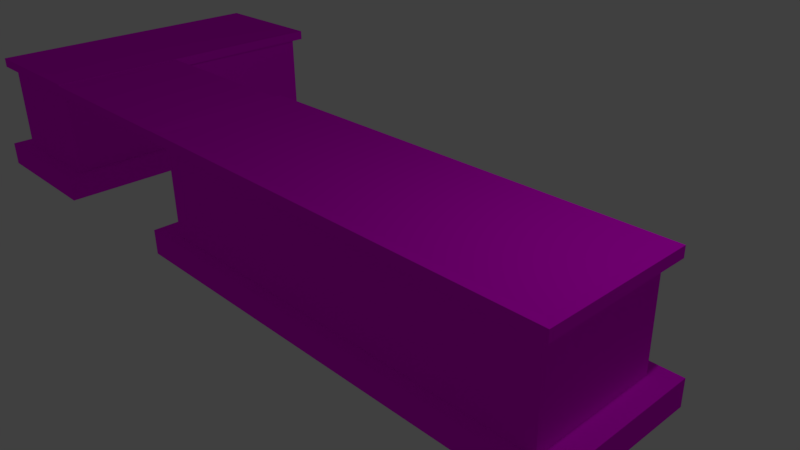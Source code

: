# Source: barTable.blend  (saved by Blender 2.77.0; exported with 4.5.12 LTS)
import bpy
from mathutils import Matrix  # noqa: F401  (used for matrix-valued properties, if any)

bpy.ops.wm.read_factory_settings(use_empty=True)
scene = bpy.context.scene
scene.name = 'Scene'

# ---- collections
col_collection_1 = bpy.data.collections.new('Collection 1'); scene.collection.children.link(col_collection_1)

# ---- images (referenced by path relative to the original .blend; pixels are not part of the script)
import os
ASSET_DIR = os.environ.get("B2B_ASSET_DIR", "")  # directory of the original .blend (textures are referenced by path, not embedded)
HERE = os.path.dirname(os.path.abspath(__file__))  # packed textures are extracted next to this script under _unpacked/

def load_image(name, relpath, width, height, colorspace="sRGB"):
    """Load a texture the original file referenced (path relative to the .blend, or extracted next to this script)."""
    p = next((c for c in (os.path.join(HERE, relpath), os.path.join(ASSET_DIR, relpath)) if relpath and os.path.exists(c)), "")
    if p:
        img = bpy.data.images.load(p, check_existing=True)
        img.name = name
    else:  # same state as the original file: an image datablock whose file is absent (Cycles renders it pink)
        img = bpy.data.images.new(name, width, height)
        img.source = "FILE"
        img.filepath = "//" + (relpath or name)
    img.colorspace_settings.name = colorspace
    return img
img_colorpalette_jpg = load_image('colorPalette.jpg', 'colorPalette.jpg', 1024, 1024, 'sRGB')

# ---- materials (node trees are filled in below, after node groups)
mat_material = bpy.data.materials.new('Material')
mat_material.alpha_threshold = 0.0
mat_material.roughness = 0.5
mat_material.line_color = (0.0, 0.0, 0.0, 1.0)

# ---- material node trees
mat_material.use_nodes = True; mat_material.node_tree.nodes.clear()
_N = mat_material.node_tree.nodes; _L = mat_material.node_tree.links
n0 = _N.new('ShaderNodeOutputMaterial'); n0.name = 'Material Output'; n0.location = (300, 300)
n1 = _N.new('ShaderNodeBsdfDiffuse'); n1.name = 'Diffuse BSDF'; n1.location = (10, 300)
n2 = _N.new('ShaderNodeTexImage'); n2.name = 'Image Texture'; n2.location = (228, 132)
n2.width = 140
n2.image = img_colorpalette_jpg
n3 = _N.new('ShaderNodeTexCoord'); n3.name = 'Texture Coordinate'; n3.location = (-183, 230)
_L.new(n1.outputs[0], n0.inputs[0])
_L.new(n3.outputs[2], n2.inputs[0])
_L.new(n2.outputs[0], n1.inputs[0])
n0.is_active_output = True

# ---- world
world_world = bpy.data.worlds.new('World'); scene.world = world_world
world_world.color = (0.05088, 0.05088, 0.05088)
world_world.use_sun_shadow = False
world_world.sun_shadow_jitter_overblur = 0.0
world_world.cycles.sampling_method = 'MANUAL'

# ---- cameras
cam_camera = bpy.data.cameras.new('Camera')
cam_camera.clip_end = 100.0
cam_camera.lens = 35.0
cam_camera.sensor_width = 32.0
cam_camera.sensor_height = 18.0
cam_camera.ortho_scale = 7.314
cam_camera.dof.focus_distance = 0.0

# ---- lights
light_lamp = bpy.data.lights.new('Lamp', 'POINT')
light_lamp.transmission_factor = 0.0
light_lamp.cutoff_distance = 30.0
light_lamp.energy = 100.0
light_lamp.shadow_buffer_clip_start = 1.001
light_lamp.shadow_soft_size = 0.1
light_lamp.shadow_maximum_resolution = 0.006
light_lamp.use_absolute_resolution = True

# ---- meshes
me_cube = bpy.data.meshes.new('Cube')
me_cube.from_pydata([(3.418, 1.102, -1.0), (3.418, -0.8976, -1.0), (-3.418, -0.8976, -1.0), (-3.418, 1.102, -1.0), (3.418, 1.102, 1.0), (3.418, -0.8976, 1.0), (-3.418, -0.8976, 1.0), (-3.418, 1.102, 1.0), (3.418, 1.102, -0.6662), (3.418, -0.8976, -0.6662), (-3.418, -0.8976, -0.6662), (-3.418, 1.102, -0.6662), (3.779, 1.317, -1.036), (3.779, -1.113, -1.036), (-3.804, 1.317, -1.036), (-3.804, -1.113, -1.036), (3.779, 1.317, -0.6303), (3.779, -1.113, -0.6303), (-3.804, -1.113, -0.6303), (-3.804, 1.317, -0.6303), (3.418, 1.102, 0.8621), (3.418, -0.8976, 0.8621), (-3.418, -0.8976, 0.8621), (-3.418, 1.102, 0.8621), (3.574, 1.257, 0.8514), (3.574, 1.257, 1.011), (3.574, -1.053, 0.8514), (3.574, -1.053, 1.011), (-3.599, -1.053, 0.8514), (-3.599, -1.053, 1.011), (-3.599, 1.257, 0.8514), (-3.599, 1.257, 1.011), (-8.811, 3.909, -1.0), (-6.811, 3.909, -1.0), (-6.811, -0.9019, -1.0), (-8.811, -0.9019, -1.0), (-8.811, 3.909, 1.0), (-6.811, 3.909, 1.0), (-6.811, -0.9019, 1.0), (-8.811, -0.9019, 1.0), (-8.811, 3.909, -0.6662), (-6.811, 3.909, -0.6662), (-6.811, -0.9019, -0.6662), (-8.811, -0.9019, -0.6662), (-9.026, 4.163, -1.036), (-6.596, 4.163, -1.036), (-9.026, -1.174, -1.036), (-6.596, -1.174, -1.036), (-9.026, 4.163, -0.6303), (-6.596, 4.163, -0.6303), (-6.596, -1.174, -0.6303), (-9.026, -1.174, -0.6303), (-8.811, 3.909, 0.8621), (-6.811, 3.909, 0.8621), (-6.811, -0.9019, 0.8621), (-8.811, -0.9019, 0.8621), (-8.966, 4.019, 0.8514), (-8.966, 4.019, 1.011), (-6.656, 4.019, 0.8514), (-6.656, 4.019, 1.011), (-6.656, -1.029, 0.8514), (-6.656, -1.029, 1.011), (-8.966, -1.029, 0.8514), (-8.966, -1.029, 1.011), (-6.651, -1.048, 0.8683), (-6.651, -1.048, 1.003), (-6.651, 1.16, 0.8683), (-6.651, 1.16, 1.003), (-3.598, -1.048, 0.8683), (-3.598, -1.048, 1.003), (-3.598, 1.16, 0.8683), (-3.598, 1.16, 1.003)], [], [(0, 1, 2, 3), (4, 7, 6, 5), (20, 23, 30, 24), (7, 4, 25, 31), (22, 21, 26, 28), (3, 2, 15, 14), (20, 8, 11, 23), (11, 8, 16, 19), (9, 10, 18, 17), (1, 0, 12, 13), (16, 12, 14, 19), (15, 18, 19, 14), (13, 17, 18, 15), (12, 16, 17, 13), (2, 1, 13, 15), (0, 3, 14, 12), (8, 9, 17, 16), (10, 11, 19, 18), (6, 7, 31, 29), (10, 22, 23, 11), (9, 21, 22, 10), (8, 20, 21, 9), (24, 25, 27, 26), (26, 27, 29, 28), (28, 29, 31, 30), (25, 24, 30, 31), (21, 20, 24, 26), (5, 6, 29, 27), (23, 22, 28, 30), (4, 5, 27, 25), (32, 33, 34, 35), (36, 39, 38, 37), (52, 55, 62, 56), (39, 36, 57, 63), (54, 53, 58, 60), (35, 34, 47, 46), (52, 40, 43, 55), (43, 40, 48, 51), (41, 42, 50, 49), (33, 32, 44, 45), (48, 44, 46, 51), (47, 50, 51, 46), (45, 49, 50, 47), (44, 48, 49, 45), (34, 33, 45, 47), (32, 35, 46, 44), (40, 41, 49, 48), (42, 43, 51, 50), (38, 39, 63, 61), (42, 54, 55, 43), (41, 53, 54, 42), (40, 52, 53, 41), (56, 57, 59, 58), (58, 59, 61, 60), (60, 61, 63, 62), (57, 56, 62, 63), (53, 52, 56, 58), (37, 38, 61, 59), (55, 54, 60, 62), (36, 37, 59, 57), (65, 67, 66, 64), (67, 71, 70, 66), (71, 69, 68, 70), (69, 65, 64, 68), (64, 66, 70, 68), (69, 71, 67, 65)])
_uv = me_cube.uv_layers.new(name='UVMap')
_uv.uv.foreach_set('vector', [0.5276, 0.1473, 0.5286, 0.1473, 0.5286, 0.1526, 0.5276, 0.1526, 0.5298, 0.1472, 0.5298, 0.1525, 0.5288, 0.1525, 0.5288, 0.1472, 0.5299, 0.1472, 0.5299, 0.1525, 0.5299, 0.1526, 0.5299, 0.1471, 0.5298, 0.1525, 0.5298, 0.1472, 0.5299, 0.1471, 0.5299, 0.1526, 0.5309, 0.1525, 0.5309, 0.1472, 0.531, 0.1471, 0.531, 0.1526, 0.5276, 0.1526, 0.5286, 0.1526, 0.5287, 0.1529, 0.5275, 0.1529, 0.5322, 0.1523, 0.533, 0.1523, 0.533, 0.1576, 0.5322, 0.1576, 0.5264, 0.1474, 0.5264, 0.1526, 0.5263, 0.1529, 0.5263, 0.1471, 0.5274, 0.1526, 0.5274, 0.1474, 0.5275, 0.1471, 0.5275, 0.1529, 0.5286, 0.1473, 0.5276, 0.1473, 0.5275, 0.1471, 0.5287, 0.1471, 0.5334, 0.1529, 0.5332, 0.1529, 0.5332, 0.1471, 0.5334, 0.1471, 0.5265, 0.1585, 0.5263, 0.1585, 0.5263, 0.1566, 0.5265, 0.1566, 0.5332, 0.1529, 0.533, 0.1529, 0.533, 0.1471, 0.5332, 0.1471, 0.5265, 0.1566, 0.5267, 0.1566, 0.5267, 0.1585, 0.5265, 0.1585, 0.5286, 0.1526, 0.5286, 0.1473, 0.5287, 0.1471, 0.5287, 0.1529, 0.5276, 0.1473, 0.5276, 0.1526, 0.5275, 0.1529, 0.5275, 0.1471, 0.5264, 0.1526, 0.5274, 0.1526, 0.5275, 0.1529, 0.5263, 0.1529, 0.5274, 0.1474, 0.5264, 0.1474, 0.5263, 0.1471, 0.5275, 0.1471, 0.5288, 0.1525, 0.5298, 0.1525, 0.5299, 0.1526, 0.5287, 0.1526, 0.5286, 0.1545, 0.5278, 0.1545, 0.5278, 0.1529, 0.5286, 0.1529, 0.533, 0.1523, 0.5322, 0.1523, 0.5322, 0.1471, 0.533, 0.1471, 0.5306, 0.1581, 0.5299, 0.1581, 0.5299, 0.1565, 0.5306, 0.1565, 0.5308, 0.1565, 0.5309, 0.1565, 0.5309, 0.1583, 0.5308, 0.1583, 0.5335, 0.1567, 0.5334, 0.1567, 0.5334, 0.1512, 0.5335, 0.1512, 0.5269, 0.1566, 0.527, 0.1566, 0.527, 0.1584, 0.5269, 0.1584, 0.5335, 0.1512, 0.5336, 0.1512, 0.5336, 0.1567, 0.5335, 0.1567, 0.5309, 0.1472, 0.5299, 0.1472, 0.5299, 0.1471, 0.531, 0.1471, 0.5288, 0.1472, 0.5288, 0.1525, 0.5287, 0.1526, 0.5287, 0.1471, 0.5299, 0.1525, 0.5309, 0.1525, 0.531, 0.1526, 0.5299, 0.1526, 0.5298, 0.1472, 0.5288, 0.1472, 0.5287, 0.1471, 0.5299, 0.1471, 0.5321, 0.151, 0.5311, 0.151, 0.5311, 0.1473, 0.5321, 0.1473, 0.5298, 0.1527, 0.5298, 0.1564, 0.5288, 0.1564, 0.5288, 0.1527, 0.5299, 0.1527, 0.5299, 0.1564, 0.5299, 0.1565, 0.5299, 0.1526, 0.5298, 0.1564, 0.5298, 0.1527, 0.5299, 0.1526, 0.5299, 0.1565, 0.5309, 0.1564, 0.5309, 0.1527, 0.531, 0.1526, 0.531, 0.1565, 0.5321, 0.1473, 0.5311, 0.1473, 0.531, 0.1471, 0.5322, 0.1471, 0.5278, 0.1566, 0.527, 0.1566, 0.527, 0.1529, 0.5278, 0.1529, 0.5311, 0.1514, 0.5311, 0.1551, 0.531, 0.1553, 0.531, 0.1512, 0.5321, 0.1551, 0.5321, 0.1514, 0.5322, 0.1512, 0.5322, 0.1553, 0.5311, 0.151, 0.5321, 0.151, 0.5322, 0.1512, 0.531, 0.1512, 0.5334, 0.1471, 0.5336, 0.1471, 0.5336, 0.1512, 0.5334, 0.1512, 0.5306, 0.1565, 0.5308, 0.1565, 0.5308, 0.1584, 0.5306, 0.1584, 0.5332, 0.157, 0.533, 0.157, 0.533, 0.1529, 0.5332, 0.1529, 0.5269, 0.1585, 0.5267, 0.1585, 0.5267, 0.1566, 0.5269, 0.1566, 0.5311, 0.1473, 0.5311, 0.151, 0.531, 0.1512, 0.531, 0.1471, 0.5321, 0.151, 0.5321, 0.1473, 0.5322, 0.1471, 0.5322, 0.1512, 0.5311, 0.1551, 0.5321, 0.1551, 0.5322, 0.1553, 0.531, 0.1553, 0.5321, 0.1514, 0.5311, 0.1514, 0.531, 0.1512, 0.5322, 0.1512, 0.5288, 0.1564, 0.5298, 0.1564, 0.5299, 0.1565, 0.5287, 0.1565, 0.5286, 0.1576, 0.5278, 0.1576, 0.5278, 0.156, 0.5286, 0.156, 0.527, 0.1566, 0.5263, 0.1566, 0.5263, 0.1529, 0.527, 0.1529, 0.5286, 0.156, 0.5278, 0.156, 0.5278, 0.1545, 0.5286, 0.1545, 0.531, 0.1583, 0.5309, 0.1583, 0.5309, 0.1565, 0.531, 0.1565, 0.5286, 0.1529, 0.5287, 0.1529, 0.5287, 0.1568, 0.5286, 0.1568, 0.5333, 0.1571, 0.5332, 0.1571, 0.5332, 0.1553, 0.5333, 0.1553, 0.5333, 0.1529, 0.5334, 0.1529, 0.5334, 0.1568, 0.5333, 0.1568, 0.5309, 0.1527, 0.5299, 0.1527, 0.5299, 0.1526, 0.531, 0.1526, 0.5288, 0.1527, 0.5288, 0.1564, 0.5287, 0.1565, 0.5287, 0.1526, 0.5299, 0.1564, 0.5309, 0.1564, 0.531, 0.1565, 0.5299, 0.1565, 0.5298, 0.1527, 0.5288, 0.1527, 0.5287, 0.1526, 0.5299, 0.1526, 0.5277, 0.1583, 0.5277, 0.1566, 0.5278, 0.1566, 0.5278, 0.1583, 0.5333, 0.1553, 0.5333, 0.1529, 0.5333, 0.1529, 0.5333, 0.1553, 0.527, 0.1566, 0.527, 0.1583, 0.527, 0.1583, 0.527, 0.1566, 0.5321, 0.1577, 0.5321, 0.1553, 0.5322, 0.1553, 0.5322, 0.1577, 0.5287, 0.1565, 0.5298, 0.1565, 0.5298, 0.1589, 0.5287, 0.1589, 0.531, 0.1553, 0.5321, 0.1553, 0.5321, 0.1577, 0.531, 0.1577])
me_cube.materials.append(mat_material)
me_cube.use_remesh_preserve_volume = False
me_cube.use_remesh_preserve_attributes = False
me_cube.use_mirror_vertex_groups = False
me_cube.update()

# ---- objects
ob_cube = bpy.data.objects.new('Cube', me_cube)
ob_lamp = bpy.data.objects.new('Lamp', light_lamp)
ob_camera = bpy.data.objects.new('Camera', cam_camera)

# ---- transforms, parenting, visibility, modifiers, constraints
ob_cube.location = (0.0, 0.0, 0.0)
ob_cube.lock_rotations_4d = False
ob_cube.empty_display_type = 'ARROWS'
ob_cube.lineart.crease_threshold = 0.0
ob_lamp.location = (4.076, 1.005, 5.904)
ob_lamp.rotation_euler = (0.6503, 0.05522, 1.866)
ob_lamp.lock_rotations_4d = False
ob_lamp.empty_display_type = 'ARROWS'
ob_lamp.color = (0.0, 0.0, 0.0, 0.0)
ob_lamp.lineart.crease_threshold = 0.0
ob_camera.location = (7.481, -6.508, 5.344)
ob_camera.rotation_euler = (1.109, 0.01082, 0.8149)
ob_camera.lock_rotations_4d = False
ob_camera.empty_display_type = 'ARROWS'
ob_camera.color = (0.0, 0.0, 0.0, 0.0)
ob_camera.display_type = 'WIRE'
ob_camera.lineart.crease_threshold = 0.0

# ---- collection membership
col_collection_1.objects.link(ob_cube)
col_collection_1.objects.link(ob_lamp)
col_collection_1.objects.link(ob_camera)

# ---- scene / render settings (as saved in the file)
scene.camera = ob_camera
scene.frame_start = 1; scene.frame_end = 250; scene.frame_set(1)
scene.render.engine = 'CYCLES'
scene.render.resolution_percentage = 50
scene.render.dither_intensity = 0.0
scene.cycles.use_denoising = False
scene.cycles.samples = 128
scene.cycles.sampling_pattern = 'TABULATED_SOBOL'
scene.cycles.light_sampling_threshold = 0.0
scene.cycles.use_adaptive_sampling = False
scene.cycles.use_light_tree = False
scene.cycles.blur_glossy = 0.0
scene.cycles.sample_clamp_indirect = 0.0
scene.view_settings.view_transform = 'Standard'
bpy.context.view_layer.update()
